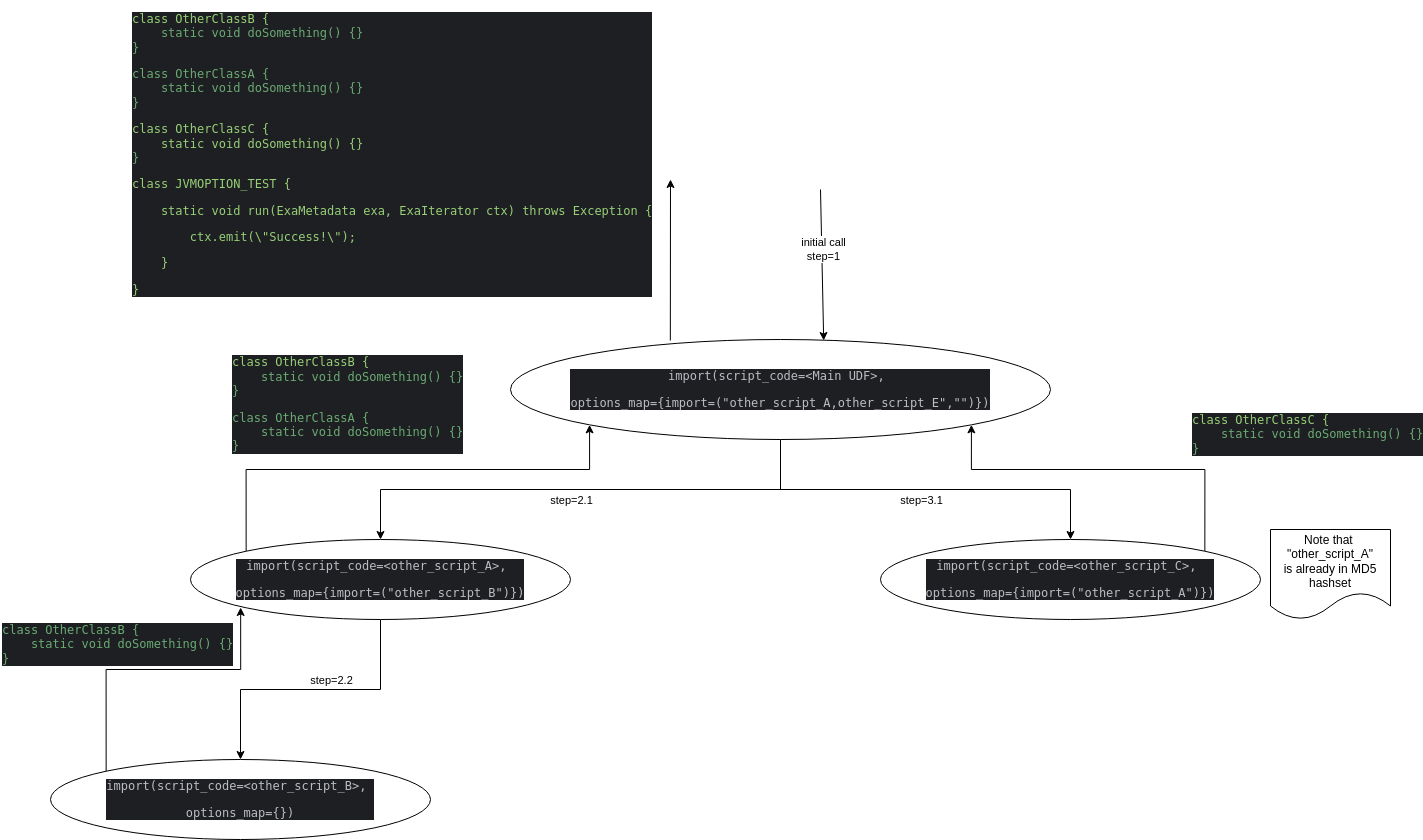

The diagram above was exported from draw.io. Its source (the exported page's mxGraphModel, read from the mxfile embedded in the PNG):
<mxGraphModel dx="3050" dy="1752" grid="1" gridSize="10" guides="1" tooltips="1" connect="1" arrows="1" fold="1" page="1" pageScale="1" pageWidth="827" pageHeight="1169" math="0" shadow="0">
  <root>
    <mxCell id="0" />
    <mxCell id="1" parent="0" />
    <mxCell id="14" style="edgeStyle=orthogonalEdgeStyle;rounded=0;orthogonalLoop=1;jettySize=auto;html=1;exitX=0.5;exitY=1;exitDx=0;exitDy=0;entryX=0.5;entryY=0;entryDx=0;entryDy=0;" edge="1" parent="1" source="2" target="3">
      <mxGeometry relative="1" as="geometry" />
    </mxCell>
    <mxCell id="22" value="step=2.1" style="edgeLabel;html=1;align=center;verticalAlign=middle;resizable=0;points=[];" vertex="1" connectable="0" parent="14">
      <mxGeometry x="0.012" y="-1" relative="1" as="geometry">
        <mxPoint x="-7" y="11" as="offset" />
      </mxGeometry>
    </mxCell>
    <mxCell id="19" style="edgeStyle=orthogonalEdgeStyle;rounded=0;orthogonalLoop=1;jettySize=auto;html=1;exitX=0.5;exitY=1;exitDx=0;exitDy=0;" edge="1" parent="1" source="2" target="18">
      <mxGeometry relative="1" as="geometry" />
    </mxCell>
    <mxCell id="24" value="step=3.1" style="edgeLabel;html=1;align=center;verticalAlign=middle;resizable=0;points=[];" vertex="1" connectable="0" parent="19">
      <mxGeometry x="0.1179" y="4" relative="1" as="geometry">
        <mxPoint x="-28" y="14" as="offset" />
      </mxGeometry>
    </mxCell>
    <mxCell id="2" value="&lt;div style=&quot;background-color:#1e1f22;color:#bcbec4&quot;&gt;&lt;pre style=&quot;font-family:'JetBrains Mono',monospace;font-size:9,8pt;&quot;&gt;import(script_code=&amp;lt;Main UDF&amp;gt;, &lt;/pre&gt;&lt;pre style=&quot;font-family:'JetBrains Mono',monospace;font-size:9,8pt;&quot;&gt;options_map={import=(&quot;other_script_A,other_script_E&quot;,&quot;&quot;)})&lt;/pre&gt;&lt;/div&gt;" style="ellipse;whiteSpace=wrap;html=1;" vertex="1" parent="1">
      <mxGeometry x="130" y="170" width="540" height="100" as="geometry" />
    </mxCell>
    <mxCell id="11" style="edgeStyle=orthogonalEdgeStyle;rounded=0;orthogonalLoop=1;jettySize=auto;html=1;exitX=0.5;exitY=1;exitDx=0;exitDy=0;" edge="1" parent="1" source="3" target="4">
      <mxGeometry relative="1" as="geometry" />
    </mxCell>
    <mxCell id="23" value="step=2.2" style="edgeLabel;html=1;align=center;verticalAlign=middle;resizable=0;points=[];" vertex="1" connectable="0" parent="11">
      <mxGeometry x="-0.0643" y="-2" relative="1" as="geometry">
        <mxPoint x="11" y="-8" as="offset" />
      </mxGeometry>
    </mxCell>
    <mxCell id="15" style="edgeStyle=orthogonalEdgeStyle;rounded=0;orthogonalLoop=1;jettySize=auto;html=1;exitX=0;exitY=0;exitDx=0;exitDy=0;entryX=0;entryY=1;entryDx=0;entryDy=0;" edge="1" parent="1" source="3" target="2">
      <mxGeometry relative="1" as="geometry">
        <Array as="points">
          <mxPoint x="-134" y="300" />
          <mxPoint x="209" y="300" />
        </Array>
      </mxGeometry>
    </mxCell>
    <mxCell id="3" value="&lt;pre style=&quot;border-color: var(--border-color); color: rgb(188, 190, 196); font-family: &amp;quot;JetBrains Mono&amp;quot;, monospace;&quot;&gt;&lt;div style=&quot;background-color: rgb(30, 31, 34);&quot;&gt;&lt;pre style=&quot;font-family:'JetBrains Mono',monospace;font-size:9,8pt;&quot;&gt;import(script_code=&amp;lt;other_script_A&amp;gt;, &lt;/pre&gt;&lt;pre style=&quot;font-family:'JetBrains Mono',monospace;font-size:9,8pt;&quot;&gt;options_map={import=(&quot;other_script_B&quot;)})&lt;/pre&gt;&lt;/div&gt;&lt;/pre&gt;" style="ellipse;whiteSpace=wrap;html=1;" vertex="1" parent="1">
      <mxGeometry x="-190" y="370" width="380" height="80" as="geometry" />
    </mxCell>
    <mxCell id="4" value="&lt;pre style=&quot;border-color: var(--border-color); color: rgb(188, 190, 196); font-family: &amp;quot;JetBrains Mono&amp;quot;, monospace;&quot;&gt;&lt;div style=&quot;background-color: rgb(30, 31, 34);&quot;&gt;&lt;pre style=&quot;font-family:'JetBrains Mono',monospace;font-size:9,8pt;&quot;&gt;import(script_code=&amp;lt;other_script_B&amp;gt;, &lt;/pre&gt;&lt;pre style=&quot;font-family:'JetBrains Mono',monospace;font-size:9,8pt;&quot;&gt;options_map={})&lt;/pre&gt;&lt;/div&gt;&lt;/pre&gt;" style="ellipse;whiteSpace=wrap;html=1;" vertex="1" parent="1">
      <mxGeometry x="-330" y="590" width="380" height="80" as="geometry" />
    </mxCell>
    <mxCell id="12" style="edgeStyle=orthogonalEdgeStyle;rounded=0;orthogonalLoop=1;jettySize=auto;html=1;exitX=0;exitY=0;exitDx=0;exitDy=0;entryX=0.132;entryY=0.85;entryDx=0;entryDy=0;entryPerimeter=0;" edge="1" parent="1" source="4" target="3">
      <mxGeometry relative="1" as="geometry">
        <Array as="points">
          <mxPoint x="-274" y="500" />
          <mxPoint x="-140" y="500" />
        </Array>
      </mxGeometry>
    </mxCell>
    <mxCell id="13" value="&lt;div style=&quot;background-color:#1e1f22;color:#bcbec4&quot;&gt;&lt;pre style=&quot;font-family:'JetBrains Mono',monospace;font-size:9,8pt;&quot;&gt;&lt;span style=&quot;color:#6aab73;&quot;&gt;class OtherClassB {&lt;br&gt;&lt;/span&gt;&lt;span style=&quot;color:#6aab73;&quot;&gt;    static void doSomething() {}&lt;br&gt;&lt;/span&gt;&lt;span style=&quot;color:#6aab73;&quot;&gt;}&lt;br&gt;&lt;/span&gt;&lt;/pre&gt;&lt;/div&gt;" style="text;html=1;strokeColor=none;fillColor=none;align=left;verticalAlign=middle;whiteSpace=wrap;rounded=0;" vertex="1" parent="1">
      <mxGeometry x="-380" y="460" width="60" height="30" as="geometry" />
    </mxCell>
    <mxCell id="16" value="&lt;div style=&quot;background-color: rgb(30, 31, 34);&quot;&gt;&lt;pre style=&quot;font-family: &amp;quot;JetBrains Mono&amp;quot;, monospace;&quot;&gt;&lt;pre style=&quot;border-color: var(--border-color); font-family: &amp;quot;JetBrains Mono&amp;quot;, monospace;&quot;&gt;&lt;font color=&quot;#97d077&quot;&gt;class OtherClassB {&lt;/font&gt;&lt;font color=&quot;#bcbec4&quot;&gt;&lt;span style=&quot;border-color: var(--border-color);&quot;&gt;&lt;br style=&quot;border-color: var(--border-color);&quot;&gt;&lt;/span&gt;&lt;/font&gt;&lt;span style=&quot;color: rgb(106, 171, 115); border-color: var(--border-color);&quot;&gt;    static void doSomething() {}&lt;br style=&quot;border-color: var(--border-color);&quot;&gt;&lt;/span&gt;&lt;span style=&quot;color: rgb(106, 171, 115); border-color: var(--border-color);&quot;&gt;}&lt;/span&gt;&lt;/pre&gt;&lt;span style=&quot;color: rgb(106, 171, 115);&quot;&gt;class OtherClassA {&lt;br&gt;&lt;/span&gt;&lt;span style=&quot;color: rgb(106, 171, 115);&quot;&gt;    static void doSomething() {}&lt;br&gt;&lt;/span&gt;&lt;span style=&quot;color: rgb(106, 171, 115);&quot;&gt;}&lt;/span&gt;&lt;/pre&gt;&lt;/div&gt;" style="text;html=1;strokeColor=none;fillColor=none;align=left;verticalAlign=middle;whiteSpace=wrap;rounded=0;" vertex="1" parent="1">
      <mxGeometry x="-150" y="220" width="60" height="30" as="geometry" />
    </mxCell>
    <mxCell id="20" style="edgeStyle=orthogonalEdgeStyle;rounded=0;orthogonalLoop=1;jettySize=auto;html=1;exitX=1;exitY=0;exitDx=0;exitDy=0;entryX=1;entryY=1;entryDx=0;entryDy=0;" edge="1" parent="1" source="18" target="2">
      <mxGeometry relative="1" as="geometry">
        <Array as="points">
          <mxPoint x="824" y="300" />
          <mxPoint x="591" y="300" />
        </Array>
      </mxGeometry>
    </mxCell>
    <mxCell id="18" value="&lt;pre style=&quot;border-color: var(--border-color); color: rgb(188, 190, 196); font-family: &amp;quot;JetBrains Mono&amp;quot;, monospace;&quot;&gt;&lt;div style=&quot;background-color: rgb(30, 31, 34);&quot;&gt;&lt;pre style=&quot;font-family:'JetBrains Mono',monospace;font-size:9,8pt;&quot;&gt;import(script_code=&amp;lt;other_script_C&amp;gt;, &lt;/pre&gt;&lt;pre style=&quot;font-family:'JetBrains Mono',monospace;font-size:9,8pt;&quot;&gt;options_map={import=(&quot;other_script_A&quot;)})&lt;/pre&gt;&lt;/div&gt;&lt;/pre&gt;" style="ellipse;whiteSpace=wrap;html=1;" vertex="1" parent="1">
      <mxGeometry x="500" y="370" width="380" height="80" as="geometry" />
    </mxCell>
    <mxCell id="21" value="&lt;div style=&quot;background-color: rgb(30, 31, 34);&quot;&gt;&lt;pre style=&quot;font-family: &amp;quot;JetBrains Mono&amp;quot;, monospace;&quot;&gt;&lt;pre style=&quot;border-color: var(--border-color); font-family: &amp;quot;JetBrains Mono&amp;quot;, monospace;&quot;&gt;&lt;font color=&quot;#97d077&quot;&gt;class OtherClassC {&lt;/font&gt;&lt;font color=&quot;#bcbec4&quot;&gt;&lt;span style=&quot;border-color: var(--border-color);&quot;&gt;&lt;br style=&quot;border-color: var(--border-color);&quot;&gt;&lt;/span&gt;&lt;/font&gt;&lt;span style=&quot;color: rgb(106, 171, 115); border-color: var(--border-color);&quot;&gt;    static void doSomething() {}&lt;br style=&quot;border-color: var(--border-color);&quot;&gt;&lt;/span&gt;&lt;span style=&quot;color: rgb(106, 171, 115); border-color: var(--border-color);&quot;&gt;}&lt;/span&gt;&lt;/pre&gt;&lt;/pre&gt;&lt;/div&gt;" style="text;html=1;strokeColor=none;fillColor=none;align=left;verticalAlign=middle;whiteSpace=wrap;rounded=0;" vertex="1" parent="1">
      <mxGeometry x="810" y="250" width="60" height="30" as="geometry" />
    </mxCell>
    <mxCell id="25" value="Note that&amp;nbsp;&lt;br&gt;&quot;other_script_A&quot;&lt;br&gt;is already in MD5 hashset" style="shape=document;whiteSpace=wrap;html=1;boundedLbl=1;" vertex="1" parent="1">
      <mxGeometry x="890" y="360" width="120" height="90" as="geometry" />
    </mxCell>
    <mxCell id="26" value="" style="endArrow=classic;html=1;rounded=0;entryX=0.58;entryY=0.01;entryDx=0;entryDy=0;entryPerimeter=0;" edge="1" parent="1" target="2">
      <mxGeometry width="50" height="50" relative="1" as="geometry">
        <mxPoint x="440" y="20" as="sourcePoint" />
        <mxPoint x="490" y="60" as="targetPoint" />
      </mxGeometry>
    </mxCell>
    <mxCell id="27" value="initial call&lt;br&gt;step=1" style="edgeLabel;html=1;align=center;verticalAlign=middle;resizable=0;points=[];" vertex="1" connectable="0" parent="26">
      <mxGeometry x="-0.2051" y="1" relative="1" as="geometry">
        <mxPoint as="offset" />
      </mxGeometry>
    </mxCell>
    <mxCell id="28" value="" style="endArrow=classic;html=1;rounded=0;exitX=0.296;exitY=0.01;exitDx=0;exitDy=0;exitPerimeter=0;" edge="1" parent="1" source="2">
      <mxGeometry width="50" height="50" relative="1" as="geometry">
        <mxPoint x="270" y="220" as="sourcePoint" />
        <mxPoint x="290" y="10" as="targetPoint" />
      </mxGeometry>
    </mxCell>
    <mxCell id="29" value="&lt;div style=&quot;background-color: rgb(30, 31, 34);&quot;&gt;&lt;pre style=&quot;font-family: &amp;quot;JetBrains Mono&amp;quot;, monospace;&quot;&gt;&lt;pre style=&quot;border-color: var(--border-color); font-family: &amp;quot;JetBrains Mono&amp;quot;, monospace;&quot;&gt;&lt;font color=&quot;#97d077&quot;&gt;class OtherClassB {&lt;/font&gt;&lt;font color=&quot;#bcbec4&quot;&gt;&lt;span style=&quot;border-color: var(--border-color);&quot;&gt;&lt;br style=&quot;border-color: var(--border-color);&quot;&gt;&lt;/span&gt;&lt;/font&gt;&lt;span style=&quot;color: rgb(106, 171, 115); border-color: var(--border-color);&quot;&gt;    static void doSomething() {}&lt;br style=&quot;border-color: var(--border-color);&quot;&gt;&lt;/span&gt;&lt;span style=&quot;color: rgb(106, 171, 115); border-color: var(--border-color);&quot;&gt;}&lt;/span&gt;&lt;/pre&gt;&lt;span style=&quot;color: rgb(106, 171, 115);&quot;&gt;class OtherClassA {&lt;br&gt;&lt;/span&gt;&lt;span style=&quot;color: rgb(106, 171, 115);&quot;&gt;    static void doSomething() {}&lt;br&gt;&lt;/span&gt;&lt;span style=&quot;color: rgb(106, 171, 115);&quot;&gt;}&lt;/span&gt;&lt;/pre&gt;&lt;pre style=&quot;font-family: &amp;quot;JetBrains Mono&amp;quot;, monospace;&quot;&gt;&lt;pre style=&quot;border-color: var(--border-color); font-family: &amp;quot;JetBrains Mono&amp;quot;, monospace;&quot;&gt;&lt;font style=&quot;border-color: var(--border-color);&quot; color=&quot;#97d077&quot;&gt;class OtherClassC {&lt;/font&gt;&lt;font style=&quot;border-color: var(--border-color);&quot; color=&quot;#bcbec4&quot;&gt;&lt;br style=&quot;border-color: var(--border-color);&quot;&gt;&lt;/font&gt;&lt;font color=&quot;#97d077&quot;&gt;    static void doSomething() {}&lt;/font&gt;&lt;br style=&quot;border-color: var(--border-color);&quot;&gt;&lt;span style=&quot;border-color: var(--border-color); color: rgb(106, 171, 115);&quot;&gt;}&lt;/span&gt;&lt;/pre&gt;&lt;/pre&gt;&lt;pre style=&quot;font-family: &amp;quot;JetBrains Mono&amp;quot;, monospace;&quot;&gt;&lt;div style=&quot;&quot;&gt;&lt;pre style=&quot;font-family: &amp;quot;JetBrains Mono&amp;quot;, monospace;&quot;&gt;&lt;font color=&quot;#97d077&quot;&gt;class JVMOPTION_TEST {&lt;/font&gt;&lt;/pre&gt;&lt;pre style=&quot;font-family: &amp;quot;JetBrains Mono&amp;quot;, monospace;&quot;&gt;&lt;div style=&quot;&quot;&gt;&lt;pre style=&quot;font-family: &amp;quot;JetBrains Mono&amp;quot;, monospace;&quot;&gt;&lt;font color=&quot;#97d077&quot;&gt;    static void run(ExaMetadata exa, ExaIterator ctx) throws Exception {&lt;/font&gt;&lt;/pre&gt;&lt;pre style=&quot;font-family: &amp;quot;JetBrains Mono&amp;quot;, monospace;&quot;&gt;&lt;div style=&quot;&quot;&gt;&lt;pre style=&quot;font-family: &amp;quot;JetBrains Mono&amp;quot;, monospace;&quot;&gt;&lt;font color=&quot;#97d077&quot;&gt;        ctx.emit(\&quot;Success!\&quot;);&lt;/font&gt;&lt;/pre&gt;&lt;pre style=&quot;font-family: &amp;quot;JetBrains Mono&amp;quot;, monospace;&quot;&gt;&lt;font color=&quot;#97d077&quot;&gt;    }&lt;/font&gt;&lt;/pre&gt;&lt;pre style=&quot;font-family: &amp;quot;JetBrains Mono&amp;quot;, monospace;&quot;&gt;&lt;font color=&quot;#97d077&quot;&gt;}&lt;/font&gt;&lt;/pre&gt;&lt;/div&gt;&lt;/pre&gt;&lt;/div&gt;&lt;/pre&gt;&lt;/div&gt;&lt;/pre&gt;&lt;/div&gt;" style="text;html=1;strokeColor=none;fillColor=none;align=left;verticalAlign=middle;whiteSpace=wrap;rounded=0;" vertex="1" parent="1">
      <mxGeometry x="-250" y="-160" width="400" height="290" as="geometry" />
    </mxCell>
  </root>
</mxGraphModel>